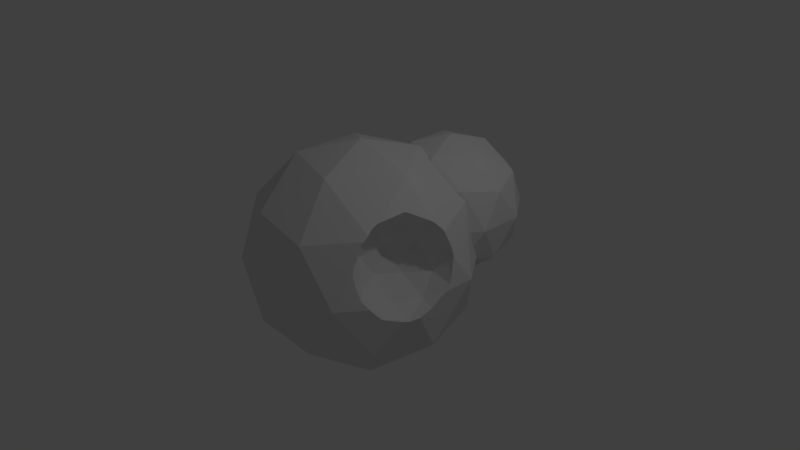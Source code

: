 # Source: ast1.blend  (saved by Blender 2.78.0; exported with 4.5.12 LTS)
import bpy
from mathutils import Matrix  # noqa: F401  (used for matrix-valued properties, if any)

bpy.ops.wm.read_factory_settings(use_empty=True)
scene = bpy.context.scene
scene.name = 'Scene'

# ---- collections
col_collection_1 = bpy.data.collections.new('Collection 1'); scene.collection.children.link(col_collection_1)

# ---- world
world_world = bpy.data.worlds.new('World'); scene.world = world_world
world_world.color = (0.05088, 0.05088, 0.05088)
world_world.use_sun_shadow = False
world_world.sun_shadow_jitter_overblur = 0.0
world_world.cycles.sampling_method = 'MANUAL'

# ---- cameras
cam_camera = bpy.data.cameras.new('Camera')
cam_camera.clip_end = 100.0
cam_camera.lens = 35.0
cam_camera.sensor_width = 32.0
cam_camera.sensor_height = 18.0
cam_camera.ortho_scale = 7.314
cam_camera.dof.focus_distance = 0.0
cam_camera.dof.aperture_fstop = 128.0

# ---- lights
light_lamp = bpy.data.lights.new('Lamp', 'POINT')
light_lamp.transmission_factor = 0.0
light_lamp.cutoff_distance = 30.0
light_lamp.energy = 100.0
light_lamp.shadow_buffer_clip_start = 1.001
light_lamp.shadow_soft_size = 0.1
light_lamp.shadow_maximum_resolution = 0.006
light_lamp.use_absolute_resolution = True

# ---- meshes
me_icosphere_002 = bpy.data.meshes.new('Icosphere.002')
me_icosphere_002.from_pydata([(0.0, 0.0, -1.0), (0.7236, -0.5257, -0.4472), (-0.2764, -0.8506, -0.4472), (-0.8944, 0.0, -0.4472), (-0.2764, 0.8506, -0.4472), (0.7236, 0.5257, -0.4472), (0.2764, -0.8506, 0.4472), (-0.7236, -0.5257, 0.4472), (-0.7236, 0.5257, 0.4472), (0.2764, 0.8506, 0.4472), (0.8944, 0.0, 0.4472), (0.0, 0.0, 1.0), (-0.1625, -0.5, -0.8507), (0.4253, -0.309, -0.8507), (0.2629, -0.809, -0.5257), (0.8506, 0.0, -0.5257), (0.4253, 0.309, -0.8507), (-0.5257, 0.0, -0.8507), (-0.6882, -0.5, -0.5257), (-0.1625, 0.5, -0.8507), (-0.6882, 0.5, -0.5257), (0.2629, 0.809, -0.5257), (0.9511, -0.309, 0.0), (0.9511, 0.309, 0.0), (0.0, -1.0, 0.0), (0.5878, -0.809, 0.0), (-0.9511, -0.309, 0.0), (-0.5878, -0.809, 0.0), (-0.5878, 0.809, 0.0), (-0.9511, 0.309, 0.0), (0.5878, 0.809, 0.0), (0.0, 1.0, 0.0), (0.6882, -0.5, 0.5257), (-0.2629, -0.809, 0.5257), (-0.8506, 0.0, 0.5257), (-0.2629, 0.809, 0.5257), (0.6882, 0.5, 0.5257), (0.1625, -0.5, 0.8507), (0.5257, 0.0, 0.8507), (-0.4253, -0.309, 0.8507), (-0.4253, 0.309, 0.8507), (0.1625, 0.5, 0.8507)], [], [(0, 13, 12), (1, 13, 15), (0, 12, 17), (0, 17, 19), (0, 19, 16), (1, 15, 22), (2, 14, 24), (3, 18, 26), (4, 20, 28), (5, 21, 30), (1, 22, 25), (2, 24, 27), (3, 26, 29), (4, 28, 31), (5, 30, 23), (6, 32, 37), (7, 33, 39), (8, 34, 40), (9, 35, 41), (10, 36, 38), (38, 41, 11), (38, 36, 41), (36, 9, 41), (41, 40, 11), (41, 35, 40), (35, 8, 40), (40, 39, 11), (40, 34, 39), (34, 7, 39), (39, 37, 11), (39, 33, 37), (33, 6, 37), (37, 38, 11), (37, 32, 38), (32, 10, 38), (23, 36, 10), (23, 30, 36), (30, 9, 36), (31, 35, 9), (31, 28, 35), (28, 8, 35), (29, 34, 8), (29, 26, 34), (26, 7, 34), (27, 33, 7), (27, 24, 33), (24, 6, 33), (25, 32, 6), (25, 22, 32), (22, 10, 32), (30, 31, 9), (30, 21, 31), (21, 4, 31), (28, 29, 8), (28, 20, 29), (20, 3, 29), (26, 27, 7), (26, 18, 27), (18, 2, 27), (24, 25, 6), (24, 14, 25), (14, 1, 25), (22, 23, 10), (22, 15, 23), (15, 5, 23), (16, 21, 5), (16, 19, 21), (19, 4, 21), (19, 20, 4), (19, 17, 20), (17, 3, 20), (17, 18, 3), (17, 12, 18), (12, 2, 18), (15, 16, 5), (15, 13, 16), (13, 0, 16), (12, 14, 2), (12, 13, 14), (13, 1, 14)])
me_icosphere_002.use_remesh_preserve_volume = False
me_icosphere_002.use_remesh_preserve_attributes = False
me_icosphere_002.use_mirror_vertex_groups = False
me_icosphere_002.update()
me_icosphere = bpy.data.meshes.new('Icosphere')
me_icosphere.from_pydata([(0.8571, -0.2814, -0.166), (0.468, -0.2814, 0.0745), (0.7368, 0.08863, 0.0745), (0.5423, -0.5101, 0.4636), (0.5423, -0.05272, 0.4636), (0.7864, -0.499, -0.101), (0.6284, -0.2814, -0.101), (0.5577, -0.499, 0.04034), (0.7864, -0.06391, -0.101), (0.5577, -0.06391, 0.04034), (0.4433, -0.4159, 0.2691), (0.6014, -0.6334, 0.2691), (0.6014, 0.07052, 0.2691), (0.4433, -0.147, 0.2691), (0.8571, 0.1536, 0.2691), (0.487, -0.2814, 0.4978), (0.7427, 0.07052, 0.4978), (0.672, -0.147, 0.6391), (0.0, 0.0, -1.0), (0.7236, -0.5257, -0.4472), (-0.2764, -0.8506, -0.4472), (-0.8944, 0.0, -0.4472), (-0.2764, 0.8506, -0.4472), (0.7236, 0.5257, -0.4472), (0.2764, -0.8506, 0.4472), (-0.7236, -0.5257, 0.4472), (-0.7236, 0.5257, 0.4472), (0.2764, 0.8506, 0.4472), (0.0, 0.0, 1.0), (-0.1625, -0.5, -0.8507), (0.4253, -0.309, -0.8507), (0.2629, -0.809, -0.5257), (0.8506, 0.0, -0.5257), (0.4253, 0.309, -0.8507), (-0.5257, 0.0, -0.8507), (-0.6882, -0.5, -0.5257), (-0.1625, 0.5, -0.8507), (-0.6882, 0.5, -0.5257), (0.2629, 0.809, -0.5257), (0.9511, 0.309, 0.0), (0.0, -1.0, 0.0), (0.5878, -0.809, 0.0), (-0.9511, -0.309, 0.0), (-0.5878, -0.809, 0.0), (-0.5878, 0.809, 0.0), (-0.9511, 0.309, 0.0), (0.5878, 0.809, 0.0), (0.0, 1.0, 0.0), (-0.2629, -0.809, 0.5257), (-0.8506, 0.0, 0.5257), (-0.2629, 0.809, 0.5257), (0.6882, 0.5, 0.5257), (0.1625, -0.5, 0.8507), (0.5257, 0.0, 0.8507), (-0.4253, -0.309, 0.8507), (-0.4253, 0.309, 0.8507), (0.1625, 0.5, 0.8507), (0.9455, 0.07253, 0.04412), (0.9482, 0.05364, 0.02259), (0.9511, 0.02162, 0.0), (0.9318, -0.1111, -0.101), (0.8006, -0.4943, -0.101), (0.8837, -0.3732, -0.1325), (0.8953, -0.3092, -0.1526), (0.9204, -0.2355, -0.1438), (0.9243, -0.2265, -0.1404), (0.7941, -0.5045, -0.09513), (0.7705, -0.5479, -0.04468), (0.7055, -0.6248, 0.06852), (0.752, -0.5829, 0.0), (0.6422, -0.6467, 0.2691), (0.668, -0.6423, 0.1734), (0.9126, 0.1356, 0.2691), (0.9185, 0.1313, 0.2572), (0.9373, 0.09532, 0.1086), (0.8919, 0.1348, 0.3254), (0.8402, 0.07805, 0.4836), (0.8587, 0.08651, 0.4608), (0.6321, -0.4449, 0.5851), (0.6336, -0.388, 0.6098), (0.65, -0.5, 0.5493), (0.6483, -0.534, 0.5181), (0.6309, -0.5647, 0.4787), (0.6327, -0.6334, 0.3198), (0.6414, -0.6441, 0.2806), (0.8003, 0.02868, 0.5418), (0.791, 0.0, 0.5604), (0.6802, -0.1443, 0.6391), (0.6427, -0.36, 0.6167), (0.672, -0.1747, 0.6391), (0.677, -0.1506, 0.6409)], [], [(0, 5, 61, 62, 63), (0, 6, 5), (0, 8, 6), (0, 64, 65, 60, 8), (1, 10, 7), (2, 12, 9), (1, 13, 10), (2, 14, 12), (3, 78, 80, 81, 82), (4, 17, 15), (16, 17, 4), (17, 90, 89), (17, 89, 88, 79, 15), (15, 79, 78, 3), (14, 75, 77, 76, 16), (14, 16, 12), (12, 16, 4), (13, 4, 15), (13, 15, 10), (10, 15, 3), (11, 3, 82, 83), (11, 83, 84, 70), (12, 4, 13), (12, 13, 9), (9, 13, 1), (10, 3, 11), (10, 11, 7), (7, 11, 71, 68), (8, 58, 57, 2), (8, 2, 9), (8, 9, 6), (6, 9, 1), (6, 1, 7), (6, 7, 5), (5, 7, 68, 69, 67), (5, 67, 66), (5, 66, 61), (18, 30, 29), (19, 30, 32), (18, 29, 34), (18, 34, 36), (18, 36, 33), (19, 32, 65, 64, 63, 62), (20, 31, 40), (21, 35, 42), (22, 37, 44), (23, 38, 46), (19, 62, 61, 66, 67, 69, 41), (20, 40, 43), (21, 42, 45), (22, 44, 47), (23, 46, 39), (24, 81, 80, 52), (25, 48, 54), (26, 49, 55), (27, 50, 56), (53, 56, 28), (53, 51, 56), (51, 27, 56), (56, 55, 28), (56, 50, 55), (50, 26, 55), (55, 54, 28), (55, 49, 54), (49, 25, 54), (54, 52, 28), (54, 48, 52), (48, 24, 52), (52, 53, 28), (52, 80, 78, 79, 88, 53), (39, 51, 77, 75, 72, 73), (39, 46, 51), (46, 27, 51), (47, 50, 27), (47, 44, 50), (44, 26, 50), (45, 49, 26), (45, 42, 49), (42, 25, 49), (43, 48, 25), (43, 40, 48), (40, 24, 48), (41, 84, 83, 82, 81, 24), (41, 69, 68, 71, 70, 84), (46, 47, 27), (46, 38, 47), (38, 22, 47), (44, 45, 26), (44, 37, 45), (37, 21, 45), (42, 43, 25), (42, 35, 43), (35, 20, 43), (40, 41, 24), (40, 31, 41), (31, 19, 41), (32, 23, 39), (33, 38, 23), (33, 36, 38), (36, 22, 38), (36, 37, 22), (36, 34, 37), (34, 21, 37), (34, 35, 21), (34, 29, 35), (29, 20, 35), (32, 33, 23), (32, 30, 33), (30, 18, 33), (29, 31, 20), (29, 30, 31), (30, 19, 31), (71, 11, 70), (87, 17, 16, 85, 86), (64, 0, 63), (85, 16, 76), (86, 85, 76, 77, 51, 53), (59, 60, 65, 32, 39), (73, 74, 57, 58, 59, 39), (90, 17, 87), (72, 14, 74, 73), (58, 8, 60, 59), (74, 14, 2, 57), (75, 14, 72), (88, 89, 90, 87, 86, 53)])
me_icosphere.use_remesh_preserve_volume = False
me_icosphere.use_remesh_preserve_attributes = False
me_icosphere.use_mirror_vertex_groups = False
me_icosphere.update()

# ---- objects
ob_icosphere_002 = bpy.data.objects.new('Icosphere.002', me_icosphere_002)
ob_icosphere = bpy.data.objects.new('Icosphere', me_icosphere)
ob_lamp = bpy.data.objects.new('Lamp', light_lamp)
ob_camera = bpy.data.objects.new('Camera', cam_camera)

# ---- transforms, parenting, visibility, modifiers, constraints
ob_icosphere_002.location = (0.2194, 1.234, 0.4157)
ob_icosphere_002.scale = (-0.9704, -0.9704, -0.9704)
ob_icosphere_002.lineart.crease_threshold = 0.0
_m = ob_icosphere_002.modifiers.new('Boolean', 'BOOLEAN')
_m.solver = 'FAST'
ob_icosphere.location = (-0.13, 0.0, 0.0)
ob_icosphere.scale = (1.545, 1.545, 1.545)
ob_icosphere.lineart.crease_threshold = 0.0
ob_lamp.location = (4.076, 1.005, 5.904)
ob_lamp.rotation_euler = (0.6503, 0.05522, 1.866)
ob_lamp.lock_rotations_4d = False
ob_lamp.empty_display_type = 'ARROWS'
ob_lamp.color = (0.0, 0.0, 0.0, 0.0)
ob_lamp.lineart.crease_threshold = 0.0
ob_camera.location = (7.481, -6.508, 5.344)
ob_camera.rotation_euler = (1.109, 0.0, 0.8149)
ob_camera.lock_rotations_4d = False
ob_camera.empty_display_type = 'ARROWS'
ob_camera.color = (0.0, 0.0, 0.0, 0.0)
ob_camera.display_type = 'WIRE'
ob_camera.lineart.crease_threshold = 0.0

# ---- collection membership
col_collection_1.objects.link(ob_icosphere_002)
col_collection_1.objects.link(ob_icosphere)
col_collection_1.objects.link(ob_lamp)
col_collection_1.objects.link(ob_camera)

# ---- scene / render settings (as saved in the file)
scene.camera = ob_camera
scene.frame_start = 1; scene.frame_end = 250; scene.frame_set(1)
scene.render.engine = 'BLENDER_EEVEE_NEXT'
scene.render.resolution_percentage = 50
scene.render.dither_intensity = 0.0
scene.cycles.use_denoising = False
scene.cycles.samples = 128
scene.cycles.sampling_pattern = 'TABULATED_SOBOL'
scene.cycles.light_sampling_threshold = 0.0
scene.cycles.use_adaptive_sampling = False
scene.cycles.use_light_tree = False
scene.cycles.blur_glossy = 0.0
scene.cycles.sample_clamp_indirect = 0.0
scene.view_settings.view_transform = 'Standard'
bpy.context.view_layer.update()
